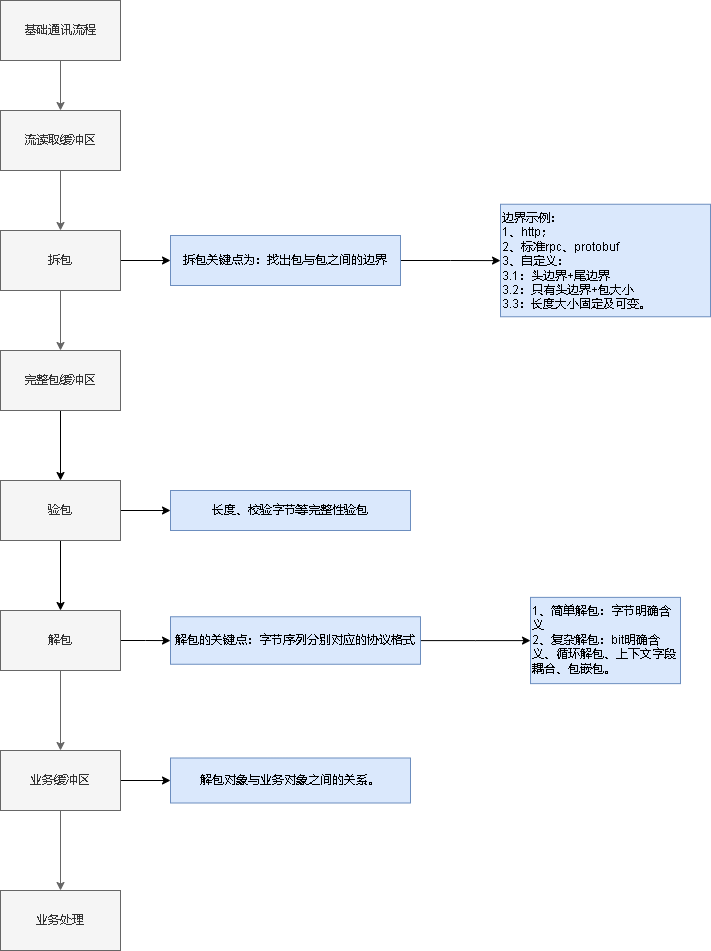

The diagram above was exported from draw.io. Its source (the exported page's mxGraphModel, read from the mxfile embedded in the PNG):
<mxGraphModel dx="1377" dy="756" grid="1" gridSize="10" guides="1" tooltips="1" connect="1" arrows="1" fold="1" page="1" pageScale="1" pageWidth="827" pageHeight="1169" math="0" shadow="0">
  <root>
    <mxCell id="0" />
    <mxCell id="1" parent="0" />
    <mxCell id="pzG0LI9ya8oDZlWQ-Off-3" value="" style="edgeStyle=orthogonalEdgeStyle;rounded=0;orthogonalLoop=1;jettySize=auto;html=1;fillColor=#f5f5f5;strokeColor=#666666;" edge="1" parent="1" source="pzG0LI9ya8oDZlWQ-Off-1" target="pzG0LI9ya8oDZlWQ-Off-2">
      <mxGeometry relative="1" as="geometry" />
    </mxCell>
    <mxCell id="pzG0LI9ya8oDZlWQ-Off-1" value="基础通讯流程" style="rounded=0;whiteSpace=wrap;html=1;fillColor=#f5f5f5;fontColor=#333333;strokeColor=#666666;" vertex="1" parent="1">
      <mxGeometry x="30" y="30" width="120" height="60" as="geometry" />
    </mxCell>
    <mxCell id="pzG0LI9ya8oDZlWQ-Off-5" value="" style="edgeStyle=orthogonalEdgeStyle;rounded=0;orthogonalLoop=1;jettySize=auto;html=1;fillColor=#f5f5f5;strokeColor=#666666;" edge="1" parent="1" source="pzG0LI9ya8oDZlWQ-Off-2" target="pzG0LI9ya8oDZlWQ-Off-4">
      <mxGeometry relative="1" as="geometry" />
    </mxCell>
    <mxCell id="pzG0LI9ya8oDZlWQ-Off-2" value="流读取缓冲区" style="whiteSpace=wrap;html=1;rounded=0;fillColor=#f5f5f5;fontColor=#333333;strokeColor=#666666;" vertex="1" parent="1">
      <mxGeometry x="30" y="140" width="120" height="60" as="geometry" />
    </mxCell>
    <mxCell id="pzG0LI9ya8oDZlWQ-Off-7" value="" style="edgeStyle=orthogonalEdgeStyle;rounded=0;orthogonalLoop=1;jettySize=auto;html=1;fillColor=#f5f5f5;strokeColor=#666666;" edge="1" parent="1" source="pzG0LI9ya8oDZlWQ-Off-4" target="pzG0LI9ya8oDZlWQ-Off-6">
      <mxGeometry relative="1" as="geometry" />
    </mxCell>
    <mxCell id="pzG0LI9ya8oDZlWQ-Off-11" value="" style="edgeStyle=orthogonalEdgeStyle;rounded=0;orthogonalLoop=1;jettySize=auto;html=1;" edge="1" parent="1" source="pzG0LI9ya8oDZlWQ-Off-4" target="pzG0LI9ya8oDZlWQ-Off-10">
      <mxGeometry relative="1" as="geometry" />
    </mxCell>
    <mxCell id="pzG0LI9ya8oDZlWQ-Off-4" value="拆包" style="whiteSpace=wrap;html=1;rounded=0;fillColor=#f5f5f5;fontColor=#333333;strokeColor=#666666;" vertex="1" parent="1">
      <mxGeometry x="30" y="260" width="120" height="60" as="geometry" />
    </mxCell>
    <mxCell id="pzG0LI9ya8oDZlWQ-Off-21" value="" style="edgeStyle=orthogonalEdgeStyle;rounded=0;orthogonalLoop=1;jettySize=auto;html=1;" edge="1" parent="1" source="pzG0LI9ya8oDZlWQ-Off-6" target="pzG0LI9ya8oDZlWQ-Off-20">
      <mxGeometry relative="1" as="geometry" />
    </mxCell>
    <mxCell id="pzG0LI9ya8oDZlWQ-Off-6" value="完整包缓冲区" style="whiteSpace=wrap;html=1;rounded=0;fillColor=#f5f5f5;fontColor=#333333;strokeColor=#666666;" vertex="1" parent="1">
      <mxGeometry x="30" y="380" width="120" height="60" as="geometry" />
    </mxCell>
    <mxCell id="pzG0LI9ya8oDZlWQ-Off-13" value="" style="edgeStyle=orthogonalEdgeStyle;rounded=0;orthogonalLoop=1;jettySize=auto;html=1;fillColor=#f5f5f5;strokeColor=#666666;" edge="1" parent="1" source="pzG0LI9ya8oDZlWQ-Off-8" target="pzG0LI9ya8oDZlWQ-Off-12">
      <mxGeometry relative="1" as="geometry" />
    </mxCell>
    <mxCell id="pzG0LI9ya8oDZlWQ-Off-17" value="" style="edgeStyle=orthogonalEdgeStyle;rounded=0;orthogonalLoop=1;jettySize=auto;html=1;" edge="1" parent="1" source="pzG0LI9ya8oDZlWQ-Off-8" target="pzG0LI9ya8oDZlWQ-Off-16">
      <mxGeometry relative="1" as="geometry" />
    </mxCell>
    <mxCell id="pzG0LI9ya8oDZlWQ-Off-8" value="解包" style="whiteSpace=wrap;html=1;rounded=0;fillColor=#f5f5f5;fontColor=#333333;strokeColor=#666666;" vertex="1" parent="1">
      <mxGeometry x="30" y="640" width="120" height="60" as="geometry" />
    </mxCell>
    <mxCell id="pzG0LI9ya8oDZlWQ-Off-19" value="" style="edgeStyle=orthogonalEdgeStyle;rounded=0;orthogonalLoop=1;jettySize=auto;html=1;" edge="1" parent="1" source="pzG0LI9ya8oDZlWQ-Off-10" target="pzG0LI9ya8oDZlWQ-Off-18">
      <mxGeometry relative="1" as="geometry" />
    </mxCell>
    <mxCell id="pzG0LI9ya8oDZlWQ-Off-10" value="拆包关键点为：找出包与包之间的边界&lt;br&gt;" style="whiteSpace=wrap;html=1;rounded=0;fillColor=#dae8fc;strokeColor=#6c8ebf;" vertex="1" parent="1">
      <mxGeometry x="200" y="265" width="230" height="50" as="geometry" />
    </mxCell>
    <mxCell id="pzG0LI9ya8oDZlWQ-Off-15" value="" style="edgeStyle=orthogonalEdgeStyle;rounded=0;orthogonalLoop=1;jettySize=auto;html=1;fillColor=#f5f5f5;strokeColor=#666666;" edge="1" parent="1" source="pzG0LI9ya8oDZlWQ-Off-12" target="pzG0LI9ya8oDZlWQ-Off-14">
      <mxGeometry relative="1" as="geometry" />
    </mxCell>
    <mxCell id="pzG0LI9ya8oDZlWQ-Off-32" style="edgeStyle=orthogonalEdgeStyle;rounded=0;orthogonalLoop=1;jettySize=auto;html=1;exitX=1;exitY=0.5;exitDx=0;exitDy=0;entryX=0;entryY=0.5;entryDx=0;entryDy=0;" edge="1" parent="1" source="pzG0LI9ya8oDZlWQ-Off-12" target="pzG0LI9ya8oDZlWQ-Off-31">
      <mxGeometry relative="1" as="geometry" />
    </mxCell>
    <mxCell id="pzG0LI9ya8oDZlWQ-Off-12" value="业务缓冲区" style="whiteSpace=wrap;html=1;rounded=0;fillColor=#f5f5f5;fontColor=#333333;strokeColor=#666666;" vertex="1" parent="1">
      <mxGeometry x="30" y="780" width="120" height="60" as="geometry" />
    </mxCell>
    <mxCell id="pzG0LI9ya8oDZlWQ-Off-14" value="业务处理" style="whiteSpace=wrap;html=1;rounded=0;fillColor=#f5f5f5;fontColor=#333333;strokeColor=#666666;" vertex="1" parent="1">
      <mxGeometry x="30" y="920" width="120" height="60" as="geometry" />
    </mxCell>
    <mxCell id="pzG0LI9ya8oDZlWQ-Off-24" value="" style="edgeStyle=orthogonalEdgeStyle;rounded=0;orthogonalLoop=1;jettySize=auto;html=1;" edge="1" parent="1" source="pzG0LI9ya8oDZlWQ-Off-16" target="pzG0LI9ya8oDZlWQ-Off-23">
      <mxGeometry relative="1" as="geometry" />
    </mxCell>
    <mxCell id="pzG0LI9ya8oDZlWQ-Off-16" value="解包的关键点：字节序列分别对应的协议格式&lt;br&gt;" style="whiteSpace=wrap;html=1;rounded=0;fillColor=#dae8fc;strokeColor=#6c8ebf;" vertex="1" parent="1">
      <mxGeometry x="200" y="646.25" width="250" height="47.5" as="geometry" />
    </mxCell>
    <mxCell id="pzG0LI9ya8oDZlWQ-Off-18" value="边界示例：&lt;br&gt;1、http；&lt;br&gt;2、标准rpc、protobuf&lt;br&gt;3、自定义：&lt;br&gt;3.1：头边界+尾边界&lt;br&gt;3.2：只有头边界+包大小&lt;br&gt;3.3：长度大小固定及可变。" style="whiteSpace=wrap;html=1;fillColor=#dae8fc;strokeColor=#6c8ebf;rounded=0;align=left;verticalAlign=top;" vertex="1" parent="1">
      <mxGeometry x="530" y="233.75" width="210" height="112.5" as="geometry" />
    </mxCell>
    <mxCell id="pzG0LI9ya8oDZlWQ-Off-22" style="edgeStyle=orthogonalEdgeStyle;rounded=0;orthogonalLoop=1;jettySize=auto;html=1;" edge="1" parent="1" source="pzG0LI9ya8oDZlWQ-Off-20" target="pzG0LI9ya8oDZlWQ-Off-8">
      <mxGeometry relative="1" as="geometry" />
    </mxCell>
    <mxCell id="pzG0LI9ya8oDZlWQ-Off-28" value="" style="edgeStyle=orthogonalEdgeStyle;rounded=0;orthogonalLoop=1;jettySize=auto;html=1;" edge="1" parent="1" source="pzG0LI9ya8oDZlWQ-Off-20" target="pzG0LI9ya8oDZlWQ-Off-27">
      <mxGeometry relative="1" as="geometry" />
    </mxCell>
    <mxCell id="pzG0LI9ya8oDZlWQ-Off-20" value="验包" style="whiteSpace=wrap;html=1;rounded=0;fillColor=#f5f5f5;fontColor=#333333;strokeColor=#666666;" vertex="1" parent="1">
      <mxGeometry x="30" y="510" width="120" height="60" as="geometry" />
    </mxCell>
    <mxCell id="pzG0LI9ya8oDZlWQ-Off-23" value="1、简单解包：字节明确含义&lt;br&gt;2、复杂解包：bit明确含义、循环解包、上下文字段耦合、包嵌包。" style="whiteSpace=wrap;html=1;fillColor=#dae8fc;strokeColor=#6c8ebf;rounded=0;align=left;verticalAlign=top;" vertex="1" parent="1">
      <mxGeometry x="560" y="626.88" width="150" height="86.25" as="geometry" />
    </mxCell>
    <mxCell id="pzG0LI9ya8oDZlWQ-Off-27" value="长度、校验字节等完整性验包" style="whiteSpace=wrap;html=1;rounded=0;fillColor=#dae8fc;strokeColor=#6c8ebf;" vertex="1" parent="1">
      <mxGeometry x="200" y="520" width="240" height="40" as="geometry" />
    </mxCell>
    <mxCell id="pzG0LI9ya8oDZlWQ-Off-31" value="解包对象与业务对象之间的关系。" style="whiteSpace=wrap;html=1;rounded=0;fillColor=#dae8fc;strokeColor=#6c8ebf;" vertex="1" parent="1">
      <mxGeometry x="200" y="787.5" width="240" height="45" as="geometry" />
    </mxCell>
  </root>
</mxGraphModel>